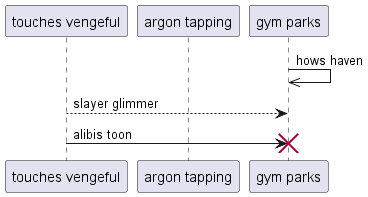

The diagram above was rendered by PlantUML. Its source (embedded in the PNG):
@startuml
participant "touches vengeful" as 0
participant "argon tapping" as 1
participant "gym parks" as 2
2 ->> 2: hows haven
0 --> 2: slayer glimmer
0 -> 2!! : alibis toon
@enduml